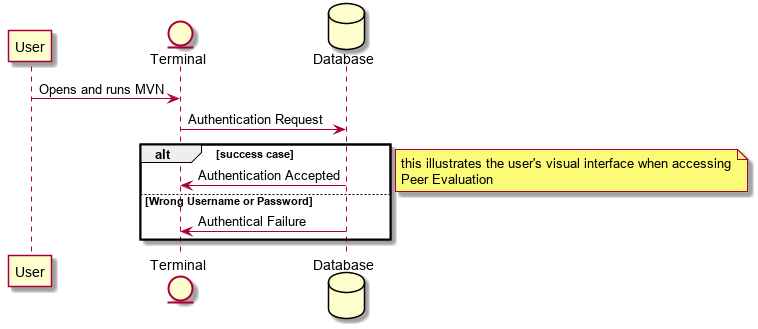

The diagram above was rendered by PlantUML. Its source (embedded in the PNG):
@startuml

participant User as User
entity Terminal as Terminal
database Database as Database

User -> Terminal: Opens and runs MVN
Terminal -> Database : Authentication Request
alt success case
    Database -> Terminal : Authentication Accepted
else Wrong Username or Password
    Database -> Terminal : Authentical Failure
end

note right
    this illustrates the user's visual interface when accessing 
    Peer Evaluation
end note

@enduml